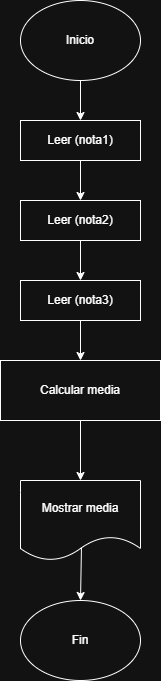

The diagram above was exported from draw.io. Its source (the exported page's mxGraphModel, read from the mxfile embedded in the PNG):
<mxGraphModel dx="901" dy="619" grid="1" gridSize="10" guides="1" tooltips="1" connect="1" arrows="1" fold="1" page="1" pageScale="1" pageWidth="827" pageHeight="1169" math="0" shadow="0">
  <root>
    <mxCell id="0" />
    <mxCell id="1" parent="0" />
    <mxCell id="4QOZiLxQBd5x7Y4b9E50-6" style="edgeStyle=orthogonalEdgeStyle;rounded=0;orthogonalLoop=1;jettySize=auto;html=1;exitX=0.5;exitY=1;exitDx=0;exitDy=0;entryX=0.5;entryY=0;entryDx=0;entryDy=0;" edge="1" parent="1" source="4QOZiLxQBd5x7Y4b9E50-1" target="4QOZiLxQBd5x7Y4b9E50-2">
      <mxGeometry relative="1" as="geometry" />
    </mxCell>
    <mxCell id="4QOZiLxQBd5x7Y4b9E50-1" value="Inicio" style="ellipse;whiteSpace=wrap;html=1;" vertex="1" parent="1">
      <mxGeometry x="340" width="120" height="80" as="geometry" />
    </mxCell>
    <mxCell id="4QOZiLxQBd5x7Y4b9E50-7" style="edgeStyle=orthogonalEdgeStyle;rounded=0;orthogonalLoop=1;jettySize=auto;html=1;exitX=0.5;exitY=1;exitDx=0;exitDy=0;entryX=0.5;entryY=0;entryDx=0;entryDy=0;" edge="1" parent="1" source="4QOZiLxQBd5x7Y4b9E50-2" target="4QOZiLxQBd5x7Y4b9E50-3">
      <mxGeometry relative="1" as="geometry" />
    </mxCell>
    <mxCell id="4QOZiLxQBd5x7Y4b9E50-2" value="Leer (nota1)" style="rounded=0;whiteSpace=wrap;html=1;" vertex="1" parent="1">
      <mxGeometry x="340" y="120" width="120" height="40" as="geometry" />
    </mxCell>
    <mxCell id="4QOZiLxQBd5x7Y4b9E50-8" style="edgeStyle=orthogonalEdgeStyle;rounded=0;orthogonalLoop=1;jettySize=auto;html=1;exitX=0.5;exitY=1;exitDx=0;exitDy=0;entryX=0.5;entryY=0;entryDx=0;entryDy=0;" edge="1" parent="1" source="4QOZiLxQBd5x7Y4b9E50-3" target="4QOZiLxQBd5x7Y4b9E50-4">
      <mxGeometry relative="1" as="geometry" />
    </mxCell>
    <mxCell id="4QOZiLxQBd5x7Y4b9E50-3" value="Leer (nota2)" style="rounded=0;whiteSpace=wrap;html=1;" vertex="1" parent="1">
      <mxGeometry x="340" y="200" width="120" height="40" as="geometry" />
    </mxCell>
    <mxCell id="4QOZiLxQBd5x7Y4b9E50-10" style="edgeStyle=orthogonalEdgeStyle;rounded=0;orthogonalLoop=1;jettySize=auto;html=1;exitX=0.5;exitY=1;exitDx=0;exitDy=0;entryX=0.5;entryY=0;entryDx=0;entryDy=0;" edge="1" parent="1" source="4QOZiLxQBd5x7Y4b9E50-4" target="4QOZiLxQBd5x7Y4b9E50-9">
      <mxGeometry relative="1" as="geometry" />
    </mxCell>
    <mxCell id="4QOZiLxQBd5x7Y4b9E50-4" value="Leer (nota3)" style="rounded=0;whiteSpace=wrap;html=1;" vertex="1" parent="1">
      <mxGeometry x="340" y="280" width="120" height="40" as="geometry" />
    </mxCell>
    <mxCell id="4QOZiLxQBd5x7Y4b9E50-5" style="edgeStyle=orthogonalEdgeStyle;rounded=0;orthogonalLoop=1;jettySize=auto;html=1;exitX=0.5;exitY=1;exitDx=0;exitDy=0;" edge="1" parent="1" source="4QOZiLxQBd5x7Y4b9E50-2" target="4QOZiLxQBd5x7Y4b9E50-2">
      <mxGeometry relative="1" as="geometry" />
    </mxCell>
    <mxCell id="4QOZiLxQBd5x7Y4b9E50-12" style="edgeStyle=orthogonalEdgeStyle;rounded=0;orthogonalLoop=1;jettySize=auto;html=1;exitX=0.5;exitY=1;exitDx=0;exitDy=0;entryX=0.5;entryY=0;entryDx=0;entryDy=0;" edge="1" parent="1" source="4QOZiLxQBd5x7Y4b9E50-9" target="4QOZiLxQBd5x7Y4b9E50-11">
      <mxGeometry relative="1" as="geometry" />
    </mxCell>
    <mxCell id="4QOZiLxQBd5x7Y4b9E50-9" value="Calcular media" style="rounded=0;whiteSpace=wrap;html=1;" vertex="1" parent="1">
      <mxGeometry x="320" y="360" width="160" height="60" as="geometry" />
    </mxCell>
    <mxCell id="4QOZiLxQBd5x7Y4b9E50-11" value="Mostrar media" style="shape=document;whiteSpace=wrap;html=1;boundedLbl=1;" vertex="1" parent="1">
      <mxGeometry x="340" y="480" width="120" height="80" as="geometry" />
    </mxCell>
    <mxCell id="4QOZiLxQBd5x7Y4b9E50-13" value="Fin" style="ellipse;whiteSpace=wrap;html=1;" vertex="1" parent="1">
      <mxGeometry x="340" y="600" width="120" height="80" as="geometry" />
    </mxCell>
    <mxCell id="4QOZiLxQBd5x7Y4b9E50-14" value="" style="endArrow=classic;html=1;rounded=0;exitX=0.508;exitY=0.838;exitDx=0;exitDy=0;exitPerimeter=0;entryX=0.5;entryY=0;entryDx=0;entryDy=0;" edge="1" parent="1" source="4QOZiLxQBd5x7Y4b9E50-11" target="4QOZiLxQBd5x7Y4b9E50-13">
      <mxGeometry width="50" height="50" relative="1" as="geometry">
        <mxPoint x="500" y="570" as="sourcePoint" />
        <mxPoint x="550" y="520" as="targetPoint" />
      </mxGeometry>
    </mxCell>
  </root>
</mxGraphModel>